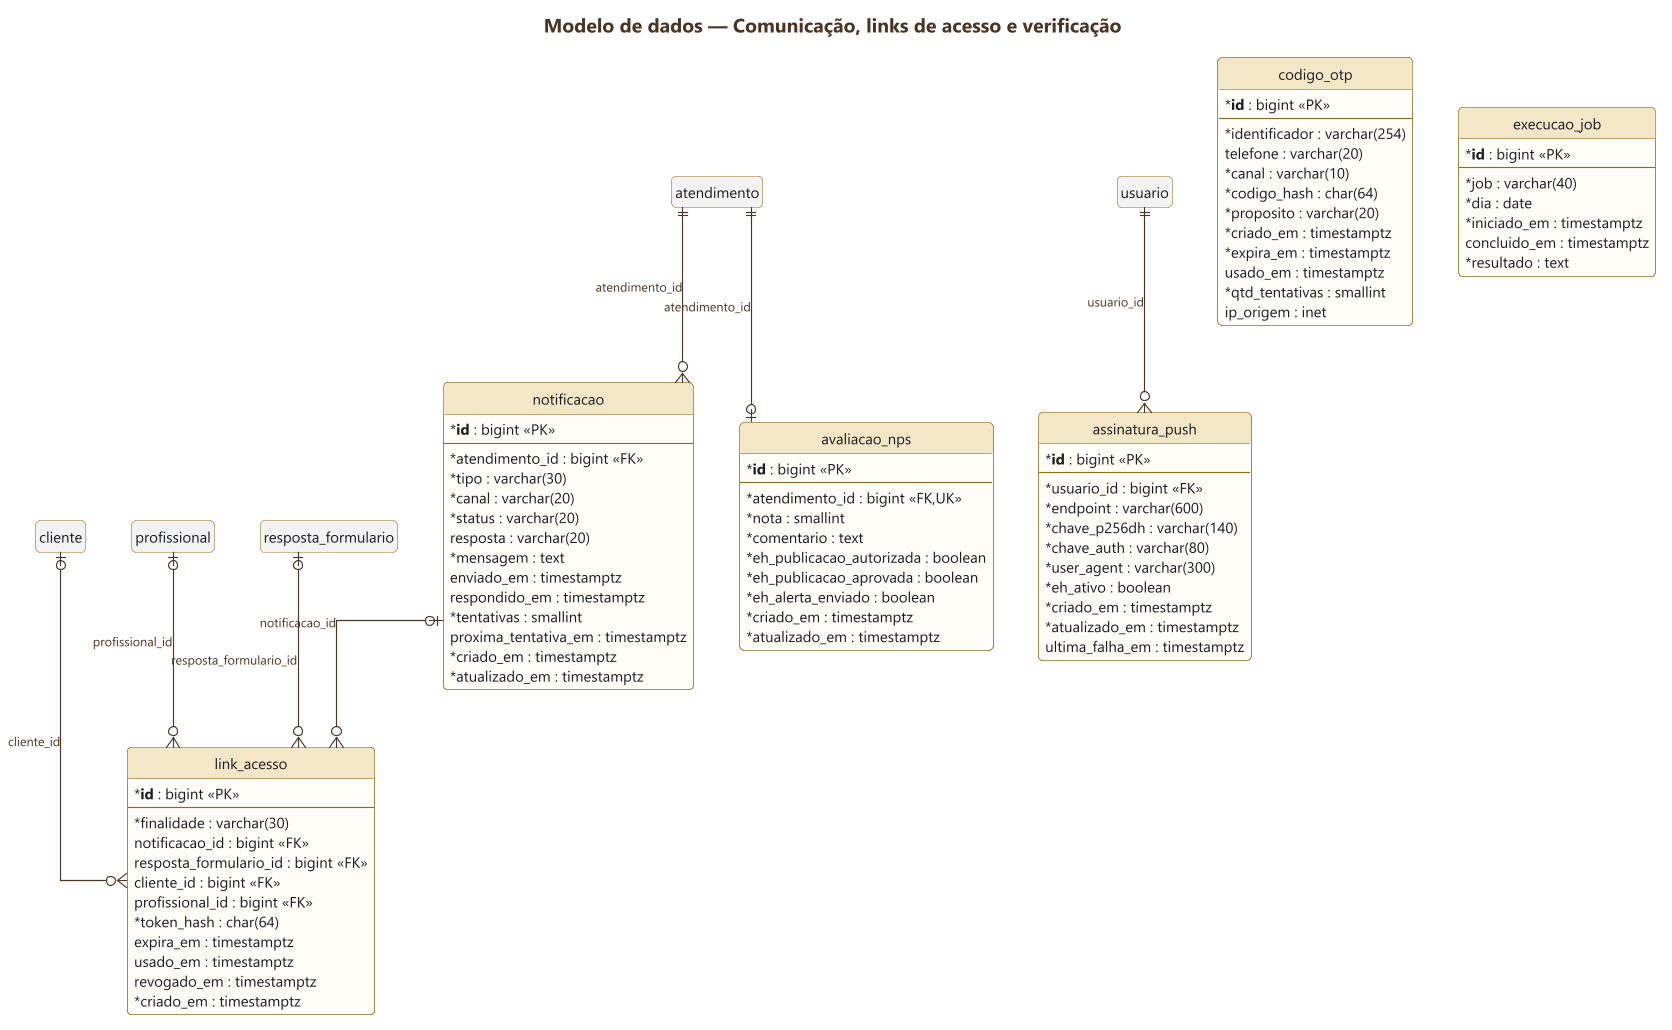

The diagram above was rendered by PlantUML. Its source (embedded in the PNG):
@startuml 04-er-comunicacao
skinparamlocked dpi 200
' GERADO por docs/uml/gerar_uml.py a partir dos models — nao edite a mao.
!include ../estilo.iuml
!include ../estilo-er.iuml
title Modelo de dados — Comunicação, links de acesso e verificação

entity "notificacao" as notificacao {
  * <b>id</b> : bigint <<PK>>
  --
  * atendimento_id : bigint <<FK>>
  * tipo : varchar(30)
  * canal : varchar(20)
  * status : varchar(20)
  resposta : varchar(20)
  * mensagem : text
  enviado_em : timestamptz
  respondido_em : timestamptz
  * tentativas : smallint
  proxima_tentativa_em : timestamptz
  * criado_em : timestamptz
  * atualizado_em : timestamptz
}

entity "avaliacao_nps" as avaliacao_nps {
  * <b>id</b> : bigint <<PK>>
  --
  * atendimento_id : bigint <<FK,UK>>
  * nota : smallint
  * comentario : text
  * eh_publicacao_autorizada : boolean
  * eh_publicacao_aprovada : boolean
  * eh_alerta_enviado : boolean
  * criado_em : timestamptz
  * atualizado_em : timestamptz
}

entity "assinatura_push" as assinatura_push {
  * <b>id</b> : bigint <<PK>>
  --
  * usuario_id : bigint <<FK>>
  * endpoint : varchar(600)
  * chave_p256dh : varchar(140)
  * chave_auth : varchar(80)
  * user_agent : varchar(300)
  * eh_ativo : boolean
  * criado_em : timestamptz
  * atualizado_em : timestamptz
  ultima_falha_em : timestamptz
}

entity "link_acesso" as link_acesso {
  * <b>id</b> : bigint <<PK>>
  --
  * finalidade : varchar(30)
  notificacao_id : bigint <<FK>>
  resposta_formulario_id : bigint <<FK>>
  cliente_id : bigint <<FK>>
  profissional_id : bigint <<FK>>
  * token_hash : char(64)
  expira_em : timestamptz
  usado_em : timestamptz
  revogado_em : timestamptz
  * criado_em : timestamptz
}

entity "codigo_otp" as codigo_otp {
  * <b>id</b> : bigint <<PK>>
  --
  * identificador : varchar(254)
  telefone : varchar(20)
  * canal : varchar(10)
  * codigo_hash : char(64)
  * proposito : varchar(20)
  * criado_em : timestamptz
  * expira_em : timestamptz
  usado_em : timestamptz
  * qtd_tentativas : smallint
  ip_origem : inet
}

entity "execucao_job" as execucao_job {
  * <b>id</b> : bigint <<PK>>
  --
  * job : varchar(40)
  * dia : date
  * iniciado_em : timestamptz
  concluido_em : timestamptz
  * resultado : text
}

entity "atendimento" as atendimento #F2F2F2 {
}

entity "cliente" as cliente #F2F2F2 {
}

entity "profissional" as profissional #F2F2F2 {
}

entity "resposta_formulario" as resposta_formulario #F2F2F2 {
}

entity "usuario" as usuario #F2F2F2 {
}

atendimento ||--o{ notificacao : atendimento_id
atendimento ||--o| avaliacao_nps : atendimento_id
usuario ||--o{ assinatura_push : usuario_id
notificacao |o--o{ link_acesso : notificacao_id
resposta_formulario |o--o{ link_acesso : resposta_formulario_id
cliente |o--o{ link_acesso : cliente_id
profissional |o--o{ link_acesso : profissional_id
@enduml